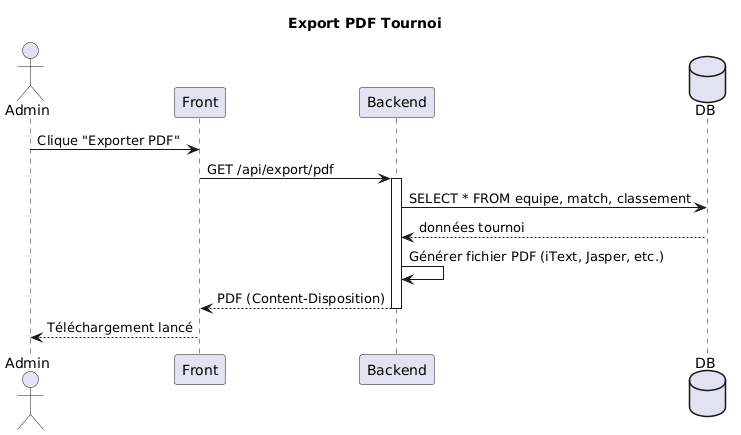

The diagram above was rendered by PlantUML. Its source (embedded in the PNG):
@startuml
title Export PDF Tournoi

actor Admin
participant Front
participant Backend
database DB

Admin -> Front : Clique "Exporter PDF"
Front -> Backend : GET /api/export/pdf
activate Backend

Backend -> DB : SELECT * FROM equipe, match, classement
DB --> Backend : données tournoi
Backend -> Backend : Générer fichier PDF (iText, Jasper, etc.)
Backend --> Front : PDF (Content-Disposition)
deactivate Backend

Front --> Admin : Téléchargement lancé
@enduml